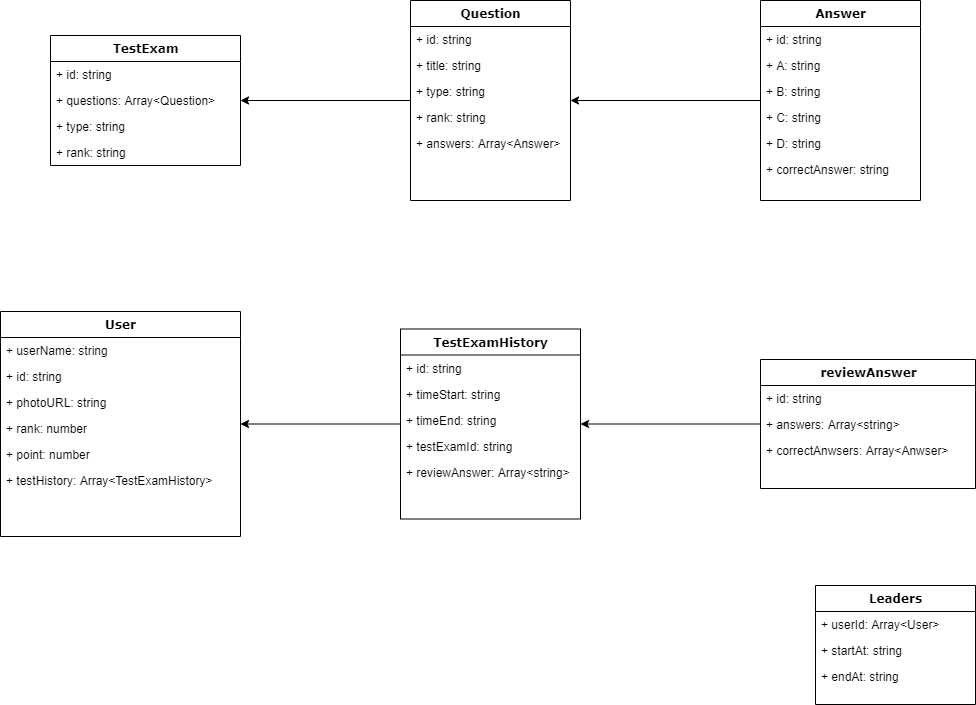

The diagram above was exported from draw.io. Its source (the exported page's mxGraphModel, read from the mxfile embedded in the PNG):
<mxGraphModel dx="1422" dy="762" grid="1" gridSize="10" guides="1" tooltips="1" connect="1" arrows="1" fold="1" page="1" pageScale="1" pageWidth="1100" pageHeight="850" background="#ffffff" math="0" shadow="0">
  <root>
    <mxCell id="0" />
    <mxCell id="1" parent="0" />
    <mxCell id="6hAHXAEEDXt81BTMMZmS-6" style="edgeStyle=orthogonalEdgeStyle;rounded=0;orthogonalLoop=1;jettySize=auto;html=1;" parent="1" source="78961159f06e98e8-82" target="78961159f06e98e8-43" edge="1">
      <mxGeometry relative="1" as="geometry" />
    </mxCell>
    <mxCell id="6hAHXAEEDXt81BTMMZmS-13" style="edgeStyle=orthogonalEdgeStyle;rounded=0;orthogonalLoop=1;jettySize=auto;html=1;" parent="1" source="78961159f06e98e8-43" target="78961159f06e98e8-17" edge="1">
      <mxGeometry relative="1" as="geometry" />
    </mxCell>
    <mxCell id="78961159f06e98e8-17" value="TestExam" style="swimlane;html=1;fontStyle=1;align=center;verticalAlign=top;childLayout=stackLayout;horizontal=1;startSize=26;horizontalStack=0;resizeParent=1;resizeLast=0;collapsible=1;marginBottom=0;swimlaneFillColor=#ffffff;rounded=0;shadow=0;comic=0;labelBackgroundColor=none;strokeWidth=1;fillColor=none;fontFamily=Verdana;fontSize=12" parent="1" vertex="1">
      <mxGeometry x="90" y="160" width="190" height="130" as="geometry" />
    </mxCell>
    <mxCell id="78961159f06e98e8-23" value="+ id: string" style="text;html=1;strokeColor=none;fillColor=none;align=left;verticalAlign=top;spacingLeft=4;spacingRight=4;whiteSpace=wrap;overflow=hidden;rotatable=0;points=[[0,0.5],[1,0.5]];portConstraint=eastwest;" parent="78961159f06e98e8-17" vertex="1">
      <mxGeometry y="26" width="190" height="26" as="geometry" />
    </mxCell>
    <mxCell id="78961159f06e98e8-24" value="+ questions: Array&amp;lt;Question&amp;gt;" style="text;html=1;strokeColor=none;fillColor=none;align=left;verticalAlign=top;spacingLeft=4;spacingRight=4;whiteSpace=wrap;overflow=hidden;rotatable=0;points=[[0,0.5],[1,0.5]];portConstraint=eastwest;" parent="78961159f06e98e8-17" vertex="1">
      <mxGeometry y="52" width="190" height="26" as="geometry" />
    </mxCell>
    <mxCell id="6hAHXAEEDXt81BTMMZmS-15" value="+ type: string" style="text;html=1;strokeColor=none;fillColor=none;align=left;verticalAlign=top;spacingLeft=4;spacingRight=4;whiteSpace=wrap;overflow=hidden;rotatable=0;points=[[0,0.5],[1,0.5]];portConstraint=eastwest;" parent="78961159f06e98e8-17" vertex="1">
      <mxGeometry y="78" width="190" height="26" as="geometry" />
    </mxCell>
    <mxCell id="6hAHXAEEDXt81BTMMZmS-14" value="+ rank: string" style="text;html=1;strokeColor=none;fillColor=none;align=left;verticalAlign=top;spacingLeft=4;spacingRight=4;whiteSpace=wrap;overflow=hidden;rotatable=0;points=[[0,0.5],[1,0.5]];portConstraint=eastwest;" parent="78961159f06e98e8-17" vertex="1">
      <mxGeometry y="104" width="190" height="26" as="geometry" />
    </mxCell>
    <mxCell id="78961159f06e98e8-43" value="Question" style="swimlane;html=1;fontStyle=1;align=center;verticalAlign=top;childLayout=stackLayout;horizontal=1;startSize=26;horizontalStack=0;resizeParent=1;resizeLast=0;collapsible=1;marginBottom=0;swimlaneFillColor=#ffffff;rounded=0;shadow=0;comic=0;labelBackgroundColor=none;strokeWidth=1;fillColor=none;fontFamily=Verdana;fontSize=12" parent="1" vertex="1">
      <mxGeometry x="450" y="124.99999999999997" width="160" height="200" as="geometry" />
    </mxCell>
    <mxCell id="78961159f06e98e8-44" value="+ id: string" style="text;html=1;strokeColor=none;fillColor=none;align=left;verticalAlign=top;spacingLeft=4;spacingRight=4;whiteSpace=wrap;overflow=hidden;rotatable=0;points=[[0,0.5],[1,0.5]];portConstraint=eastwest;" parent="78961159f06e98e8-43" vertex="1">
      <mxGeometry y="26" width="160" height="26" as="geometry" />
    </mxCell>
    <mxCell id="78961159f06e98e8-45" value="+ title: string" style="text;html=1;strokeColor=none;fillColor=none;align=left;verticalAlign=top;spacingLeft=4;spacingRight=4;whiteSpace=wrap;overflow=hidden;rotatable=0;points=[[0,0.5],[1,0.5]];portConstraint=eastwest;" parent="78961159f06e98e8-43" vertex="1">
      <mxGeometry y="52" width="160" height="26" as="geometry" />
    </mxCell>
    <mxCell id="6hAHXAEEDXt81BTMMZmS-8" value="+ type: string" style="text;html=1;strokeColor=none;fillColor=none;align=left;verticalAlign=top;spacingLeft=4;spacingRight=4;whiteSpace=wrap;overflow=hidden;rotatable=0;points=[[0,0.5],[1,0.5]];portConstraint=eastwest;" parent="78961159f06e98e8-43" vertex="1">
      <mxGeometry y="78" width="160" height="26" as="geometry" />
    </mxCell>
    <mxCell id="6hAHXAEEDXt81BTMMZmS-9" value="+ rank: string" style="text;html=1;strokeColor=none;fillColor=none;align=left;verticalAlign=top;spacingLeft=4;spacingRight=4;whiteSpace=wrap;overflow=hidden;rotatable=0;points=[[0,0.5],[1,0.5]];portConstraint=eastwest;" parent="78961159f06e98e8-43" vertex="1">
      <mxGeometry y="104" width="160" height="26" as="geometry" />
    </mxCell>
    <mxCell id="6hAHXAEEDXt81BTMMZmS-1" value="+ answers: Array&amp;lt;Answer&amp;gt;" style="text;html=1;strokeColor=none;fillColor=none;align=left;verticalAlign=top;spacingLeft=4;spacingRight=4;whiteSpace=wrap;overflow=hidden;rotatable=0;points=[[0,0.5],[1,0.5]];portConstraint=eastwest;" parent="78961159f06e98e8-43" vertex="1">
      <mxGeometry y="130" width="160" height="26" as="geometry" />
    </mxCell>
    <mxCell id="78961159f06e98e8-82" value="Answer" style="swimlane;html=1;fontStyle=1;align=center;verticalAlign=top;childLayout=stackLayout;horizontal=1;startSize=26;horizontalStack=0;resizeParent=1;resizeLast=0;collapsible=1;marginBottom=0;swimlaneFillColor=#ffffff;rounded=0;shadow=0;comic=0;labelBackgroundColor=none;strokeWidth=1;fillColor=none;fontFamily=Verdana;fontSize=12" parent="1" vertex="1">
      <mxGeometry x="800" y="125" width="160" height="200" as="geometry" />
    </mxCell>
    <mxCell id="78961159f06e98e8-84" value="+ id: string" style="text;html=1;strokeColor=none;fillColor=none;align=left;verticalAlign=top;spacingLeft=4;spacingRight=4;whiteSpace=wrap;overflow=hidden;rotatable=0;points=[[0,0.5],[1,0.5]];portConstraint=eastwest;" parent="78961159f06e98e8-82" vertex="1">
      <mxGeometry y="26" width="160" height="26" as="geometry" />
    </mxCell>
    <mxCell id="78961159f06e98e8-89" value="+ A: string" style="text;html=1;strokeColor=none;fillColor=none;align=left;verticalAlign=top;spacingLeft=4;spacingRight=4;whiteSpace=wrap;overflow=hidden;rotatable=0;points=[[0,0.5],[1,0.5]];portConstraint=eastwest;" parent="78961159f06e98e8-82" vertex="1">
      <mxGeometry y="52" width="160" height="26" as="geometry" />
    </mxCell>
    <mxCell id="6hAHXAEEDXt81BTMMZmS-3" value="+ B: string" style="text;html=1;strokeColor=none;fillColor=none;align=left;verticalAlign=top;spacingLeft=4;spacingRight=4;whiteSpace=wrap;overflow=hidden;rotatable=0;points=[[0,0.5],[1,0.5]];portConstraint=eastwest;" parent="78961159f06e98e8-82" vertex="1">
      <mxGeometry y="78" width="160" height="26" as="geometry" />
    </mxCell>
    <mxCell id="6hAHXAEEDXt81BTMMZmS-4" value="+ C: string" style="text;html=1;strokeColor=none;fillColor=none;align=left;verticalAlign=top;spacingLeft=4;spacingRight=4;whiteSpace=wrap;overflow=hidden;rotatable=0;points=[[0,0.5],[1,0.5]];portConstraint=eastwest;" parent="78961159f06e98e8-82" vertex="1">
      <mxGeometry y="104" width="160" height="26" as="geometry" />
    </mxCell>
    <mxCell id="6hAHXAEEDXt81BTMMZmS-7" value="+ D: string" style="text;html=1;strokeColor=none;fillColor=none;align=left;verticalAlign=top;spacingLeft=4;spacingRight=4;whiteSpace=wrap;overflow=hidden;rotatable=0;points=[[0,0.5],[1,0.5]];portConstraint=eastwest;" parent="78961159f06e98e8-82" vertex="1">
      <mxGeometry y="130" width="160" height="26" as="geometry" />
    </mxCell>
    <mxCell id="6hAHXAEEDXt81BTMMZmS-23" value="+ correctAnswer: string" style="text;html=1;strokeColor=none;fillColor=none;align=left;verticalAlign=top;spacingLeft=4;spacingRight=4;whiteSpace=wrap;overflow=hidden;rotatable=0;points=[[0,0.5],[1,0.5]];portConstraint=eastwest;" parent="78961159f06e98e8-82" vertex="1">
      <mxGeometry y="156" width="160" height="26" as="geometry" />
    </mxCell>
    <mxCell id="235556782a83e6d0-1" value="User" style="swimlane;html=1;fontStyle=1;align=center;verticalAlign=top;childLayout=stackLayout;horizontal=1;startSize=26;horizontalStack=0;resizeParent=1;resizeLast=0;collapsible=1;marginBottom=0;swimlaneFillColor=#ffffff;rounded=0;shadow=0;comic=0;labelBackgroundColor=none;strokeWidth=1;fillColor=none;fontFamily=Verdana;fontSize=12" parent="1" vertex="1">
      <mxGeometry x="40" y="436" width="240" height="225" as="geometry" />
    </mxCell>
    <mxCell id="235556782a83e6d0-2" value="+ userName: string" style="text;html=1;strokeColor=none;fillColor=none;align=left;verticalAlign=top;spacingLeft=4;spacingRight=4;whiteSpace=wrap;overflow=hidden;rotatable=0;points=[[0,0.5],[1,0.5]];portConstraint=eastwest;" parent="235556782a83e6d0-1" vertex="1">
      <mxGeometry y="26" width="240" height="26" as="geometry" />
    </mxCell>
    <mxCell id="235556782a83e6d0-3" value="+ id: string" style="text;html=1;strokeColor=none;fillColor=none;align=left;verticalAlign=top;spacingLeft=4;spacingRight=4;whiteSpace=wrap;overflow=hidden;rotatable=0;points=[[0,0.5],[1,0.5]];portConstraint=eastwest;" parent="235556782a83e6d0-1" vertex="1">
      <mxGeometry y="52" width="240" height="26" as="geometry" />
    </mxCell>
    <mxCell id="235556782a83e6d0-5" value="+ photoURL: string" style="text;html=1;strokeColor=none;fillColor=none;align=left;verticalAlign=top;spacingLeft=4;spacingRight=4;whiteSpace=wrap;overflow=hidden;rotatable=0;points=[[0,0.5],[1,0.5]];portConstraint=eastwest;" parent="235556782a83e6d0-1" vertex="1">
      <mxGeometry y="78" width="240" height="26" as="geometry" />
    </mxCell>
    <mxCell id="6hAHXAEEDXt81BTMMZmS-24" value="+ rank: number" style="text;html=1;strokeColor=none;fillColor=none;align=left;verticalAlign=top;spacingLeft=4;spacingRight=4;whiteSpace=wrap;overflow=hidden;rotatable=0;points=[[0,0.5],[1,0.5]];portConstraint=eastwest;" parent="235556782a83e6d0-1" vertex="1">
      <mxGeometry y="104" width="240" height="26" as="geometry" />
    </mxCell>
    <mxCell id="6hAHXAEEDXt81BTMMZmS-25" value="+ point: number" style="text;html=1;strokeColor=none;fillColor=none;align=left;verticalAlign=top;spacingLeft=4;spacingRight=4;whiteSpace=wrap;overflow=hidden;rotatable=0;points=[[0,0.5],[1,0.5]];portConstraint=eastwest;" parent="235556782a83e6d0-1" vertex="1">
      <mxGeometry y="130" width="240" height="26" as="geometry" />
    </mxCell>
    <mxCell id="6hAHXAEEDXt81BTMMZmS-26" value="+ testHistory: Array&amp;lt;TestExamHistory&amp;gt;" style="text;html=1;strokeColor=none;fillColor=none;align=left;verticalAlign=top;spacingLeft=4;spacingRight=4;whiteSpace=wrap;overflow=hidden;rotatable=0;points=[[0,0.5],[1,0.5]];portConstraint=eastwest;" parent="235556782a83e6d0-1" vertex="1">
      <mxGeometry y="156" width="240" height="26" as="geometry" />
    </mxCell>
    <mxCell id="6hAHXAEEDXt81BTMMZmS-31" style="edgeStyle=orthogonalEdgeStyle;rounded=0;orthogonalLoop=1;jettySize=auto;html=1;" parent="1" source="78961159f06e98e8-69" target="235556782a83e6d0-1" edge="1">
      <mxGeometry relative="1" as="geometry" />
    </mxCell>
    <mxCell id="78961159f06e98e8-69" value="TestExamHistory" style="swimlane;html=1;fontStyle=1;align=center;verticalAlign=top;childLayout=stackLayout;horizontal=1;startSize=26;horizontalStack=0;resizeParent=1;resizeLast=0;collapsible=1;marginBottom=0;swimlaneFillColor=#ffffff;rounded=0;shadow=0;comic=0;labelBackgroundColor=none;strokeWidth=1;fillColor=none;fontFamily=Verdana;fontSize=12" parent="1" vertex="1">
      <mxGeometry x="440" y="453.5" width="180" height="190" as="geometry" />
    </mxCell>
    <mxCell id="78961159f06e98e8-70" value="+ id: string&lt;br&gt;" style="text;html=1;strokeColor=none;fillColor=none;align=left;verticalAlign=top;spacingLeft=4;spacingRight=4;whiteSpace=wrap;overflow=hidden;rotatable=0;points=[[0,0.5],[1,0.5]];portConstraint=eastwest;" parent="78961159f06e98e8-69" vertex="1">
      <mxGeometry y="26" width="180" height="26" as="geometry" />
    </mxCell>
    <mxCell id="6hAHXAEEDXt81BTMMZmS-28" value="+ timeStart: string" style="text;html=1;strokeColor=none;fillColor=none;align=left;verticalAlign=top;spacingLeft=4;spacingRight=4;whiteSpace=wrap;overflow=hidden;rotatable=0;points=[[0,0.5],[1,0.5]];portConstraint=eastwest;" parent="78961159f06e98e8-69" vertex="1">
      <mxGeometry y="52" width="180" height="26" as="geometry" />
    </mxCell>
    <mxCell id="6hAHXAEEDXt81BTMMZmS-27" value="+ timeEnd: string" style="text;html=1;strokeColor=none;fillColor=none;align=left;verticalAlign=top;spacingLeft=4;spacingRight=4;whiteSpace=wrap;overflow=hidden;rotatable=0;points=[[0,0.5],[1,0.5]];portConstraint=eastwest;" parent="78961159f06e98e8-69" vertex="1">
      <mxGeometry y="78" width="180" height="26" as="geometry" />
    </mxCell>
    <mxCell id="6hAHXAEEDXt81BTMMZmS-29" value="+ testExamId: string" style="text;html=1;strokeColor=none;fillColor=none;align=left;verticalAlign=top;spacingLeft=4;spacingRight=4;whiteSpace=wrap;overflow=hidden;rotatable=0;points=[[0,0.5],[1,0.5]];portConstraint=eastwest;" parent="78961159f06e98e8-69" vertex="1">
      <mxGeometry y="104" width="180" height="26" as="geometry" />
    </mxCell>
    <mxCell id="6hAHXAEEDXt81BTMMZmS-30" value="+ reviewAnswer: Array&amp;lt;string&amp;gt;" style="text;html=1;strokeColor=none;fillColor=none;align=left;verticalAlign=top;spacingLeft=4;spacingRight=4;whiteSpace=wrap;overflow=hidden;rotatable=0;points=[[0,0.5],[1,0.5]];portConstraint=eastwest;" parent="78961159f06e98e8-69" vertex="1">
      <mxGeometry y="130" width="180" height="26" as="geometry" />
    </mxCell>
    <mxCell id="6hAHXAEEDXt81BTMMZmS-35" style="edgeStyle=orthogonalEdgeStyle;rounded=0;orthogonalLoop=1;jettySize=auto;html=1;" parent="1" source="78961159f06e98e8-95" target="78961159f06e98e8-69" edge="1">
      <mxGeometry relative="1" as="geometry" />
    </mxCell>
    <mxCell id="78961159f06e98e8-95" value="reviewAnswer" style="swimlane;html=1;fontStyle=1;align=center;verticalAlign=top;childLayout=stackLayout;horizontal=1;startSize=26;horizontalStack=0;resizeParent=1;resizeLast=0;collapsible=1;marginBottom=0;swimlaneFillColor=#ffffff;rounded=0;shadow=0;comic=0;labelBackgroundColor=none;strokeWidth=1;fillColor=none;fontFamily=Verdana;fontSize=12" parent="1" vertex="1">
      <mxGeometry x="800" y="484" width="215" height="129" as="geometry" />
    </mxCell>
    <mxCell id="78961159f06e98e8-96" value="+ id: string" style="text;html=1;strokeColor=none;fillColor=none;align=left;verticalAlign=top;spacingLeft=4;spacingRight=4;whiteSpace=wrap;overflow=hidden;rotatable=0;points=[[0,0.5],[1,0.5]];portConstraint=eastwest;" parent="78961159f06e98e8-95" vertex="1">
      <mxGeometry y="26" width="215" height="26" as="geometry" />
    </mxCell>
    <mxCell id="6hAHXAEEDXt81BTMMZmS-32" value="+ answers: Array&amp;lt;string&amp;gt;" style="text;html=1;strokeColor=none;fillColor=none;align=left;verticalAlign=top;spacingLeft=4;spacingRight=4;whiteSpace=wrap;overflow=hidden;rotatable=0;points=[[0,0.5],[1,0.5]];portConstraint=eastwest;" parent="78961159f06e98e8-95" vertex="1">
      <mxGeometry y="52" width="215" height="26" as="geometry" />
    </mxCell>
    <mxCell id="78961159f06e98e8-102" value="+ correctAnwsers: Array&amp;lt;Anwser&amp;gt;" style="text;html=1;strokeColor=none;fillColor=none;align=left;verticalAlign=top;spacingLeft=4;spacingRight=4;whiteSpace=wrap;overflow=hidden;rotatable=0;points=[[0,0.5],[1,0.5]];portConstraint=eastwest;" parent="78961159f06e98e8-95" vertex="1">
      <mxGeometry y="78" width="215" height="26" as="geometry" />
    </mxCell>
    <mxCell id="78961159f06e98e8-108" value="Leaders" style="swimlane;html=1;fontStyle=1;align=center;verticalAlign=top;childLayout=stackLayout;horizontal=1;startSize=26;horizontalStack=0;resizeParent=1;resizeLast=0;collapsible=1;marginBottom=0;swimlaneFillColor=#ffffff;rounded=0;shadow=0;comic=0;labelBackgroundColor=none;strokeWidth=1;fillColor=none;fontFamily=Verdana;fontSize=12" parent="1" vertex="1">
      <mxGeometry x="855" y="710" width="160" height="119" as="geometry" />
    </mxCell>
    <mxCell id="78961159f06e98e8-109" value="+ userId: Array&amp;lt;User&amp;gt;" style="text;html=1;strokeColor=none;fillColor=none;align=left;verticalAlign=top;spacingLeft=4;spacingRight=4;whiteSpace=wrap;overflow=hidden;rotatable=0;points=[[0,0.5],[1,0.5]];portConstraint=eastwest;" parent="78961159f06e98e8-108" vertex="1">
      <mxGeometry y="26" width="160" height="26" as="geometry" />
    </mxCell>
    <mxCell id="6hAHXAEEDXt81BTMMZmS-33" value="+ startAt: string" style="text;html=1;strokeColor=none;fillColor=none;align=left;verticalAlign=top;spacingLeft=4;spacingRight=4;whiteSpace=wrap;overflow=hidden;rotatable=0;points=[[0,0.5],[1,0.5]];portConstraint=eastwest;" parent="78961159f06e98e8-108" vertex="1">
      <mxGeometry y="52" width="160" height="26" as="geometry" />
    </mxCell>
    <mxCell id="6hAHXAEEDXt81BTMMZmS-34" value="+ endAt: string" style="text;html=1;strokeColor=none;fillColor=none;align=left;verticalAlign=top;spacingLeft=4;spacingRight=4;whiteSpace=wrap;overflow=hidden;rotatable=0;points=[[0,0.5],[1,0.5]];portConstraint=eastwest;" parent="78961159f06e98e8-108" vertex="1">
      <mxGeometry y="78" width="160" height="26" as="geometry" />
    </mxCell>
  </root>
</mxGraphModel>